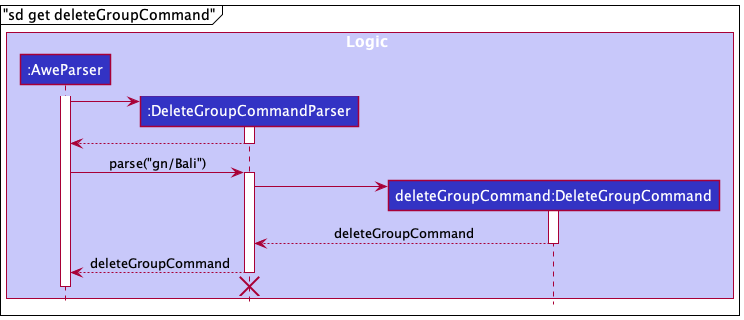

The diagram above was rendered by PlantUML. Its source (embedded in the PNG):
@startuml
!include style.puml

box Logic LOGIC_COLOR_T1

participant ":AweParser" as AweParser LOGIC_COLOR
participant ":DeleteGroupCommandParser" as DeleteGroupCommandParser LOGIC_COLOR
participant "deleteGroupCommand:DeleteGroupCommand" as DeleteGroupCommand LOGIC_COLOR
end box

mainframe "sd get deleteGroupCommand"

activate AweParser
create DeleteGroupCommandParser
AweParser -> DeleteGroupCommandParser
activate DeleteGroupCommandParser

DeleteGroupCommandParser --> AweParser
deactivate DeleteGroupCommandParser

AweParser -> DeleteGroupCommandParser : parse("gn/Bali")
activate DeleteGroupCommandParser

create DeleteGroupCommand
DeleteGroupCommandParser -> DeleteGroupCommand
activate DeleteGroupCommand

DeleteGroupCommand --> DeleteGroupCommandParser : deleteGroupCommand
deactivate DeleteGroupCommand

DeleteGroupCommandParser --> AweParser : deleteGroupCommand
deactivate DeleteGroupCommandParser
'Hidden arrow to position the destroy marker below the end of the activation bar.
DeleteGroupCommandParser -[hidden]-> AweParser
destroy DeleteGroupCommandParser
deactivate AweParser

@enduml